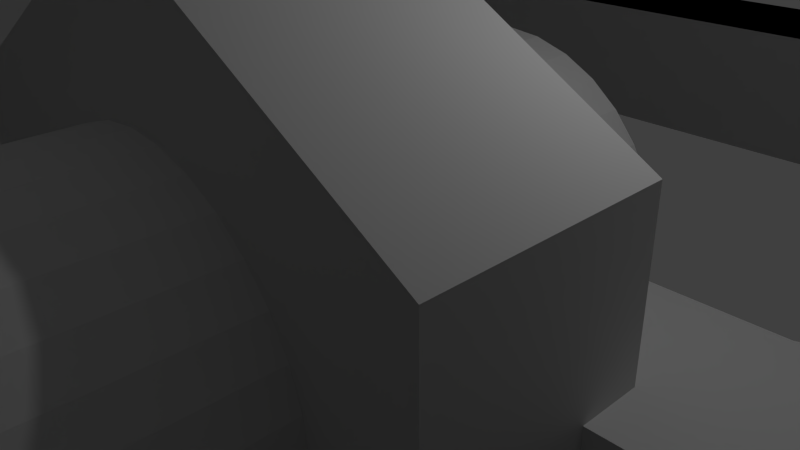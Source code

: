 # Source: octagon.blend  (saved by Blender 2.76.0; exported with 4.5.12 LTS)
import bpy
from mathutils import Matrix  # noqa: F401  (used for matrix-valued properties, if any)

bpy.ops.wm.read_factory_settings(use_empty=True)
scene = bpy.context.scene
scene.name = 'Scene'

# ---- collections
col_collection_1 = bpy.data.collections.new('Collection 1'); scene.collection.children.link(col_collection_1)

# ---- materials (node trees are filled in below, after node groups)
mat_material = bpy.data.materials.new('Material')
mat_material.alpha_threshold = 0.0
mat_material.use_transparent_shadow = False
mat_material.roughness = 0.5
mat_material.line_color = (0.0, 0.0, 0.0, 1.0)

# ---- material node trees

# ---- world
world_world = bpy.data.worlds.new('World'); scene.world = world_world
world_world.color = (0.05088, 0.05088, 0.05088)
world_world.use_sun_shadow = False
world_world.sun_shadow_jitter_overblur = 0.0
world_world.cycles.sampling_method = 'MANUAL'
world_world.cycles.sample_map_resolution = 256

# ---- cameras
cam_camera = bpy.data.cameras.new('Camera')
cam_camera.clip_end = 100.0
cam_camera.lens = 35.0
cam_camera.sensor_width = 32.0
cam_camera.sensor_height = 18.0
cam_camera.ortho_scale = 7.314
cam_camera.dof.focus_distance = 0.0
cam_camera.dof.aperture_fstop = 128.0

# ---- lights
light_lamp = bpy.data.lights.new('Lamp', 'POINT')
light_lamp.transmission_factor = 0.0
light_lamp.cutoff_distance = 30.0
light_lamp.energy = 100.0
light_lamp.shadow_buffer_clip_start = 1.001
light_lamp.shadow_soft_size = 0.1
light_lamp.shadow_maximum_resolution = 0.006
light_lamp.use_absolute_resolution = True
light_lamp.cycles.use_multiple_importance_sampling = False

# ---- meshes
me_cube_010 = bpy.data.meshes.new('Cube.010')
me_cube_010.from_pydata([(-1.0, -1.0, -1.0), (-1.0, -1.0, 1.0), (-1.0, 1.0, -1.0), (-1.0, 1.0, 1.0), (1.0, -1.0, -1.0), (1.0, -1.0, 1.0), (1.0, 1.0, -1.0), (1.0, 1.0, 1.0)], [], [(1, 3, 2, 0), (3, 7, 6, 2), (7, 5, 4, 6), (5, 1, 0, 4), (0, 2, 6, 4), (5, 7, 3, 1)])
me_cube_010.use_remesh_preserve_volume = False
me_cube_010.use_remesh_preserve_attributes = False
me_cube_010.use_mirror_vertex_groups = False
me_cube_010.update()
me_cube_009 = bpy.data.meshes.new('Cube.009')
me_cube_009.from_pydata([(-1.8, -2.0, -0.3), (-1.8, -4.768e-07, -0.3), (-1.8, -4.768e-07, -1.5), (-1.8, -2.0, -1.5), (-0.2, -2.0, -0.3), (-0.2, -2.0, -1.5), (-1.8, -2.0, 0.0), (-1.8, -4.768e-07, 0.0), (-0.2, -4.768e-07, -0.3), (-0.2, -4.768e-07, -1.5), (-0.76, -6.333, -0.3), (-1.24, -6.333, -0.3), (-0.2, -4.768e-07, 0.0), (-1.24, -9.667, -0.3), (-1.24, -9.667, 0.0), (-0.2, -2.0, 0.0), (-0.76, -9.667, -0.3), (-1.0, -6.333, -0.45), (-1.156, -6.333, -0.675), (-1.156, -6.333, -1.125), (-1.0, -6.333, -1.35), (-1.24, -6.333, -1.5), (-0.76, -9.667, 0.0), (-1.24, -9.667, -1.5), (-0.76, -9.667, -1.5), (-0.76, -6.333, -1.5), (-0.8441, -6.333, -1.125), (-0.8441, -6.333, -0.675), (-1.0, -8.333, -0.45), (-1.156, -8.333, -0.675), (-1.156, -8.333, -1.125), (-1.0, -8.333, -1.35), (-1.0, -9.667, -1.15), (-1.0, -9.667, -0.65), (-0.9805, -9.667, -0.6548), (-0.9617, -9.667, -0.669), (-0.9444, -9.667, -0.6921), (-0.9293, -9.667, -0.7232), (-0.9169, -9.667, -0.7611), (-0.9076, -9.667, -0.8043), (-0.9019, -9.667, -0.8512), (-0.9, -9.667, -0.9), (-0.9019, -9.667, -0.9488), (-0.9076, -9.667, -0.9957), (-0.9169, -9.667, -1.039), (-0.9293, -9.667, -1.077), (-0.9444, -9.667, -1.108), (-0.9617, -9.667, -1.131), (-0.9805, -9.667, -1.145), (-1.071, -9.667, -1.077), (-1.083, -9.667, -1.039), (-1.092, -9.667, -0.9957), (-1.098, -9.667, -0.9488), (-1.1, -9.667, -0.9), (-1.098, -9.667, -0.8512), (-1.092, -9.667, -0.8043), (-1.083, -9.667, -0.7611), (-1.071, -9.667, -0.7232), (-1.056, -9.667, -0.6921), (-1.038, -9.667, -0.669), (-1.02, -9.667, -0.6548), (-1.02, -9.667, -1.145), (-1.038, -9.667, -1.131), (-1.056, -9.667, -1.108), (-0.8441, -8.333, -0.675), (-0.8441, -8.333, -1.125), (-0.9019, -8.333, -0.9488), (-0.9, -8.333, -0.9), (-0.9019, -8.333, -0.8512), (-0.9076, -8.333, -0.8043), (-0.9169, -8.333, -0.7611), (-0.9293, -8.333, -0.7232), (-0.9444, -8.333, -0.6921), (-0.9617, -8.333, -0.669), (-0.9805, -8.333, -0.6548), (-1.0, -8.333, -0.65), (-1.02, -8.333, -0.6548), (-1.038, -8.333, -0.669), (-1.056, -8.333, -0.6921), (-1.071, -8.333, -0.7232), (-1.083, -8.333, -0.7611), (-1.092, -8.333, -0.8043), (-1.098, -8.333, -0.8512), (-1.1, -8.333, -0.9), (-1.071, -8.333, -1.077), (-1.056, -8.333, -1.108), (-1.038, -8.333, -1.131), (-1.02, -8.333, -1.145), (-1.0, -8.333, -1.15), (-0.9805, -8.333, -1.145), (-0.9617, -8.333, -1.131), (-0.9444, -8.333, -1.108), (-0.9293, -8.333, -1.077), (-0.9169, -8.333, -1.039), (-0.9076, -8.333, -0.9957), (-1.098, -8.333, -0.9488), (-1.092, -8.333, -0.9957), (-1.083, -8.333, -1.039)], [], [(0, 1, 2, 3), (4, 0, 3, 5), (1, 0, 6, 7), (1, 8, 9, 2), (3, 2, 9, 5), (8, 4, 5, 9), (0, 4, 10, 11), (8, 1, 7, 12), (6, 0, 13, 14), (15, 12, 7, 6), (4, 8, 12, 15), (13, 0, 11), (4, 16, 10), (17, 18, 19, 20, 21, 11, 10), (15, 6, 14, 22), (13, 16, 22, 14), (4, 15, 22, 16), (13, 11, 21, 23), (10, 16, 24, 25), (17, 10, 25, 21, 20, 26, 27), (18, 17, 28, 29), (19, 18, 29, 30), (20, 19, 30, 31), (32, 23, 24, 16, 33, 34, 35, 36, 37, 38, 39, 40, 41, 42, 43, 44, 45, 46, 47, 48), (49, 50, 51, 52, 53, 54, 55, 56, 57, 58, 59, 60, 33, 16, 13, 23, 32, 61, 62, 63), (21, 25, 24, 23), (17, 27, 64, 28), (26, 20, 31, 65), (27, 26, 65, 64), (66, 67, 68, 69, 70, 71, 72, 73, 74, 75, 76, 77, 78, 79, 80, 81, 82, 83, 29, 28, 64), (84, 85, 86, 87, 88, 89, 90, 91, 92, 93, 94, 66, 64, 65, 31, 30, 29, 83, 95, 96, 97), (75, 74, 34, 33), (76, 75, 33, 60), (74, 73, 35, 34), (77, 76, 60, 59), (73, 72, 36, 35), (78, 77, 59, 58), (72, 71, 37, 36), (79, 78, 58, 57), (71, 70, 38, 37), (80, 79, 57, 56), (70, 69, 39, 38), (81, 80, 56, 55), (69, 68, 40, 39), (82, 81, 55, 54), (68, 67, 41, 40), (83, 82, 54, 53), (67, 66, 42, 41), (95, 83, 53, 52), (66, 94, 43, 42), (96, 95, 52, 51), (94, 93, 44, 43), (97, 96, 51, 50), (93, 92, 45, 44), (84, 97, 50, 49), (92, 91, 46, 45), (85, 84, 49, 63), (91, 90, 47, 46), (86, 85, 63, 62), (90, 89, 48, 47), (87, 86, 62, 61), (89, 88, 32, 48), (88, 87, 61, 32)])
me_cube_009.use_remesh_preserve_volume = False
me_cube_009.use_remesh_preserve_attributes = False
me_cube_009.use_mirror_vertex_groups = False
me_cube_009.update()
me_cube_008 = bpy.data.meshes.new('Cube.008')
me_cube_008.from_pydata([(0.2, -2.0, -0.3), (0.2, 0.0, -0.3), (0.2, 0.0, -1.5), (0.2, -2.0, -1.5), (1.8, -2.0, -0.3), (1.8, -2.0, -1.5), (0.2, -2.0, 0.0), (0.2, 0.0, 0.0), (1.486, 9.537e-07, -0.3), (1.8, 9.537e-07, -0.3), (1.8, 9.537e-07, -1.5), (1.24, -6.333, -0.3), (0.76, -6.333, -0.3), (1.486, 9.537e-07, 0.0), (0.76, -9.667, -0.3), (0.76, -9.667, 0.0), (1.8, -2.0, 0.0), (1.8, -9.537e-07, 0.0), (1.754, -1.848, 0.0), (1.24, -9.667, -0.3), (1.0, -6.333, -0.45), (0.8441, -6.333, -0.675), (0.8441, -6.333, -1.125), (1.0, -6.333, -1.35), (0.76, -6.333, -1.5), (1.24, -9.667, 0.0), (0.76, -9.667, -1.5), (1.24, -9.667, -1.5), (1.24, -6.333, -1.5), (1.156, -6.333, -1.125), (1.156, -6.333, -0.675), (1.0, -8.333, -0.45), (0.8441, -8.333, -0.675), (0.8441, -8.333, -1.125), (1.0, -8.333, -1.35), (0.9293, -9.667, -1.077), (0.9169, -9.667, -1.039), (0.9076, -9.667, -0.9957), (0.9019, -9.667, -0.9488), (0.9, -9.667, -0.9), (0.9019, -9.667, -0.8512), (0.9076, -9.667, -0.8043), (0.9169, -9.667, -0.7611), (0.9293, -9.667, -0.7232), (0.9444, -9.667, -0.6921), (0.9617, -9.667, -0.669), (0.9805, -9.667, -0.6548), (1.0, -9.667, -0.65), (1.0, -9.667, -1.15), (0.9805, -9.667, -1.145), (0.9617, -9.667, -1.131), (0.9444, -9.667, -1.108), (1.02, -9.667, -0.6548), (1.038, -9.667, -0.669), (1.056, -9.667, -0.6921), (1.071, -9.667, -0.7232), (1.083, -9.667, -0.7611), (1.092, -9.667, -0.8043), (1.098, -9.667, -0.8512), (1.1, -9.667, -0.9), (1.098, -9.667, -0.9488), (1.092, -9.667, -0.9957), (1.083, -9.667, -1.039), (1.071, -9.667, -1.077), (1.056, -9.667, -1.108), (1.038, -9.667, -1.131), (1.02, -9.667, -1.145), (1.156, -8.333, -0.675), (1.156, -8.333, -1.125), (1.098, -8.333, -0.9488), (1.1, -8.333, -0.9), (1.098, -8.333, -0.8512), (1.092, -8.333, -0.8043), (1.083, -8.333, -0.7611), (1.071, -8.333, -0.7232), (1.056, -8.333, -0.6921), (1.038, -8.333, -0.669), (1.02, -8.333, -0.6548), (1.0, -8.333, -0.65), (0.9805, -8.333, -0.6548), (0.9617, -8.333, -0.669), (0.9444, -8.333, -0.6921), (0.9293, -8.333, -0.7232), (0.9169, -8.333, -0.7611), (0.9076, -8.333, -0.8043), (0.9019, -8.333, -0.8512), (0.9, -8.333, -0.9), (0.9293, -8.333, -1.077), (0.9444, -8.333, -1.108), (0.9617, -8.333, -1.131), (0.9805, -8.333, -1.145), (1.0, -8.333, -1.15), (1.02, -8.333, -1.145), (1.038, -8.333, -1.131), (1.056, -8.333, -1.108), (1.071, -8.333, -1.077), (1.083, -8.333, -1.039), (1.092, -8.333, -0.9957), (0.9019, -8.333, -0.9488), (0.9076, -8.333, -0.9957), (0.9169, -8.333, -1.039), (-1.358, 19.8, -0.3), (-1.273, 21.21, -1.5), (-1.358, 19.8, -1.5), (-0.2263, 0.9428, -0.3), (-0.2263, 0.9428, -1.5), (-1.358, 19.8, 0.0), (-1.273, 21.21, -0.3), (-1.051, 17.52, -0.3), (-0.1414, 2.357, -0.3), (-0.1414, 2.357, -1.5), (-0.8061, 4.478, -0.3), (-1.146, 10.14, -0.3), (-1.273, 21.21, 0.0), (-1.287, 7.778, -0.3), (-1.287, 7.778, 0.0), (-0.2263, 0.9428, 0.0), (-0.1414, 2.357, 0.0), (-1.051, 17.52, 0.0), (-1.319, 19.37, 0.0), (-0.9475, 2.121, -0.3), (-0.9758, 7.307, -0.45), (-1.086, 9.144, -0.675), (-1.086, 9.144, -1.125), (-0.9758, 7.307, -1.35), (-1.146, 10.14, -1.5), (-0.9475, 2.121, 0.0), (-1.287, 7.778, -1.5), (-0.9475, 2.121, -1.5), (-0.8061, 4.478, -1.5), (-0.8656, 5.47, -1.125), (-0.8656, 5.47, -0.675), (-1.061, 5.893, -0.45), (-1.171, 7.73, -0.675), (-1.171, 7.73, -1.125), (-1.061, 5.893, -1.35), (-1.167, 5.783, -1.077), (-1.176, 5.93, -1.039), (-1.183, 6.039, -0.9957), (-1.187, 6.106, -0.9488), (-1.188, 6.128, -0.9), (-1.187, 6.106, -0.8512), (-1.183, 6.039, -0.8043), (-1.176, 5.93, -0.7611), (-1.167, 5.783, -0.7232), (-1.157, 5.604, -0.6921), (-1.144, 5.401, -0.669), (-1.131, 5.18, -0.6548), (-1.117, 4.95, -0.65), (-1.117, 4.95, -1.15), (-1.131, 5.18, -1.145), (-1.144, 5.401, -1.131), (-1.157, 5.604, -1.108), (-1.103, 4.72, -0.6548), (-1.09, 4.499, -0.669), (-1.078, 4.295, -0.6921), (-1.067, 4.116, -0.7232), (-1.058, 3.97, -0.7611), (-1.052, 3.861, -0.8043), (-1.048, 3.794, -0.8512), (-1.047, 3.771, -0.9), (-1.048, 3.794, -0.9488), (-1.052, 3.861, -0.9957), (-1.058, 3.97, -1.039), (-1.067, 4.116, -1.077), (-1.078, 4.295, -1.108), (-1.09, 4.499, -1.131), (-1.103, 4.72, -1.145), (-0.9504, 4.055, -0.675), (-0.9504, 4.055, -1.125), (-0.9913, 4.737, -0.9488), (-0.9899, 4.714, -0.9), (-0.9913, 4.737, -0.8512), (-0.9953, 4.804, -0.8043), (-1.002, 4.913, -0.7611), (-1.011, 5.059, -0.7232), (-1.021, 5.238, -0.6921), (-1.034, 5.442, -0.669), (-1.047, 5.663, -0.6548), (-1.061, 5.893, -0.65), (-1.074, 6.122, -0.6548), (-1.088, 6.344, -0.669), (-1.1, 6.547, -0.6921), (-1.111, 6.726, -0.7232), (-1.119, 6.872, -0.7611), (-1.126, 6.981, -0.8043), (-1.13, 7.048, -0.8512), (-1.131, 7.071, -0.9), (-1.111, 6.726, -1.077), (-1.1, 6.547, -1.108), (-1.088, 6.344, -1.131), (-1.074, 6.122, -1.145), (-1.061, 5.893, -1.15), (-1.047, 5.663, -1.145), (-1.034, 5.442, -1.131), (-1.021, 5.238, -1.108), (-1.011, 5.059, -1.077), (-1.002, 4.913, -1.039), (-0.9953, 4.804, -0.9957), (-1.13, 7.048, -0.9488), (-1.126, 6.981, -0.9957), (-1.119, 6.872, -1.039)], [], [(0, 1, 2, 3), (4, 0, 3, 5), (0, 6, 116, 104), (3, 2, 10, 5), (0, 4, 11, 12), (6, 0, 14, 15), (14, 0, 12), (4, 19, 11), (20, 21, 22, 23, 24, 12, 11), (16, 6, 15, 25), (14, 19, 25, 15), (4, 16, 25, 19), (14, 12, 24, 26), (11, 19, 27, 28), (20, 11, 28, 24, 23, 29, 30), (21, 20, 31, 32), (22, 21, 32, 33), (23, 22, 33, 34), (35, 36, 37, 38, 39, 40, 41, 42, 43, 44, 45, 46, 47, 19, 14, 26, 48, 49, 50, 51), (24, 28, 27, 26), (48, 26, 27, 19, 47, 52, 53, 54, 55, 56, 57, 58, 59, 60, 61, 62, 63, 64, 65, 66), (20, 30, 67, 31), (29, 23, 34, 68), (30, 29, 68, 67), (69, 70, 71, 72, 73, 74, 75, 76, 77, 78, 79, 80, 81, 82, 83, 84, 85, 86, 32, 31, 67), (87, 88, 89, 90, 91, 92, 93, 94, 95, 96, 97, 69, 67, 68, 34, 33, 32, 86, 98, 99, 100), (88, 87, 35, 51), (87, 100, 36, 35), (100, 99, 37, 36), (99, 98, 38, 37), (98, 86, 39, 38), (86, 85, 40, 39), (85, 84, 41, 40), (84, 83, 42, 41), (83, 82, 43, 42), (82, 81, 44, 43), (81, 80, 45, 44), (80, 79, 46, 45), (79, 78, 47, 46), (91, 90, 49, 48), (90, 89, 50, 49), (89, 88, 51, 50), (92, 91, 48, 66), (78, 77, 52, 47), (77, 76, 53, 52), (76, 75, 54, 53), (75, 74, 55, 54), (74, 73, 56, 55), (73, 72, 57, 56), (72, 71, 58, 57), (71, 70, 59, 58), (70, 69, 60, 59), (69, 97, 61, 60), (97, 96, 62, 61), (96, 95, 63, 62), (95, 94, 64, 63), (94, 93, 65, 64), (93, 92, 66, 65), (104, 101, 103, 105), (103, 102, 110, 105), (109, 104, 105, 110), (101, 104, 111, 112), (106, 101, 114, 115), (7, 117, 116, 6), (114, 101, 112), (104, 120, 111), (121, 122, 123, 124, 125, 112, 111), (116, 106, 115, 126), (114, 120, 126, 115), (104, 116, 126, 120), (114, 112, 125, 127), (111, 120, 128, 129), (121, 111, 129, 125, 124, 130, 131), (122, 121, 132, 133), (123, 122, 133, 134), (124, 123, 134, 135), (136, 137, 138, 139, 140, 141, 142, 143, 144, 145, 146, 147, 148, 120, 114, 127, 149, 150, 151, 152), (125, 129, 128, 127), (149, 127, 128, 120, 148, 153, 154, 155, 156, 157, 158, 159, 160, 161, 162, 163, 164, 165, 166, 167), (121, 131, 168, 132), (130, 124, 135, 169), (131, 130, 169, 168), (170, 171, 172, 173, 174, 175, 176, 177, 178, 179, 180, 181, 182, 183, 184, 185, 186, 187, 133, 132, 168), (188, 189, 190, 191, 192, 193, 194, 195, 196, 197, 198, 170, 168, 169, 135, 134, 133, 187, 199, 200, 201), (189, 188, 136, 152), (188, 201, 137, 136), (201, 200, 138, 137), (200, 199, 139, 138), (199, 187, 140, 139), (187, 186, 141, 140), (186, 185, 142, 141), (185, 184, 143, 142), (184, 183, 144, 143), (183, 182, 145, 144), (182, 181, 146, 145), (181, 180, 147, 146), (180, 179, 148, 147), (192, 191, 150, 149), (191, 190, 151, 150), (190, 189, 152, 151), (193, 192, 149, 167), (179, 178, 153, 148), (178, 177, 154, 153), (177, 176, 155, 154), (176, 175, 156, 155), (175, 174, 157, 156), (174, 173, 158, 157), (173, 172, 159, 158), (172, 171, 160, 159), (171, 170, 161, 160), (170, 198, 162, 161), (198, 197, 163, 162), (197, 196, 164, 163), (196, 195, 165, 164), (195, 194, 166, 165), (194, 193, 167, 166), (118, 113, 119), (0, 104, 109, 1), (1, 109, 117, 7), (1, 8, 9, 10, 2), (9, 4, 5, 10), (8, 1, 7, 13), (4, 9, 17, 16), (17, 13, 18), (101, 107, 102, 103), (107, 101, 106, 113), (107, 108, 109, 110, 102), (116, 117, 118, 119, 113, 106), (109, 108, 118, 117), (17, 113, 118, 13), (113, 17, 9, 107), (107, 9, 8, 108), (13, 118, 108, 8), (16, 17, 18, 13, 7, 6)])
me_cube_008.use_remesh_preserve_volume = False
me_cube_008.use_remesh_preserve_attributes = False
me_cube_008.use_mirror_vertex_groups = False
me_cube_008.update()
me_cylinder_002 = bpy.data.meshes.new('Cylinder.002')
me_cylinder_002.from_pydata([(0.0, 4.5, -1.5), (0.0, 4.5, 1.5), (3.897, 2.25, -1.5), (3.897, 2.25, 1.5), (3.897, -2.25, -1.5), (3.897, -2.25, 1.5), (-3.934e-07, -4.5, -1.5), (-3.934e-07, -4.5, 1.5), (-3.897, -2.25, -1.5), (-3.897, -2.25, 1.5), (-3.897, 2.25, -1.5), (-3.897, 2.25, 1.5)], [], [(0, 1, 3, 2), (2, 3, 5, 4), (4, 5, 7, 6), (6, 7, 9, 8), (3, 1, 11, 9, 7, 5), (10, 11, 1, 0), (8, 9, 11, 10), (0, 2, 4, 6, 8, 10)])
me_cylinder_002.use_remesh_preserve_volume = False
me_cylinder_002.use_remesh_preserve_attributes = False
me_cylinder_002.use_mirror_vertex_groups = False
me_cylinder_002.update()
me_cylinder_001 = bpy.data.meshes.new('Cylinder.001')
me_cylinder_001.from_pydata([(0.0, 2.5, -15.0), (0.0, 2.5, 15.0), (0.4877, 2.452, -15.0), (0.4877, 2.452, 15.0), (0.9567, 2.31, -15.0), (0.9567, 2.31, 15.0), (1.389, 2.079, -15.0), (1.389, 2.079, 15.0), (1.768, 1.768, -15.0), (1.768, 1.768, 15.0), (2.079, 1.389, -15.0), (2.079, 1.389, 15.0), (2.31, 0.9567, -15.0), (2.31, 0.9567, 15.0), (2.452, 0.4877, -15.0), (2.452, 0.4877, 15.0), (2.5, 1.887e-07, -15.0), (2.5, 1.887e-07, 15.0), (2.452, -0.4877, -15.0), (2.452, -0.4877, 15.0), (2.31, -0.9567, -15.0), (2.31, -0.9567, 15.0), (2.079, -1.389, -15.0), (2.079, -1.389, 15.0), (1.768, -1.768, -15.0), (1.768, -1.768, 15.0), (1.389, -2.079, -15.0), (1.389, -2.079, 15.0), (0.9567, -2.31, -15.0), (0.9567, -2.31, 15.0), (0.4877, -2.452, -15.0), (0.4877, -2.452, 15.0), (-8.146e-07, -2.5, -15.0), (-8.146e-07, -2.5, 15.0), (-0.4877, -2.452, -15.0), (-0.4877, -2.452, 15.0), (-0.9567, -2.31, -15.0), (-0.9567, -2.31, 15.0), (-1.389, -2.079, -15.0), (-1.389, -2.079, 15.0), (-1.768, -1.768, -15.0), (-1.768, -1.768, 15.0), (-2.079, -1.389, -15.0), (-2.079, -1.389, 15.0), (-2.31, -0.9567, -15.0), (-2.31, -0.9567, 15.0), (-2.452, -0.4877, -15.0), (-2.452, -0.4877, 15.0), (-2.5, 2.414e-06, -15.0), (-2.5, 2.414e-06, 15.0), (-2.452, 0.4877, -15.0), (-2.452, 0.4877, 15.0), (-2.31, 0.9567, -15.0), (-2.31, 0.9567, 15.0), (-2.079, 1.389, -15.0), (-2.079, 1.389, 15.0), (-1.768, 1.768, -15.0), (-1.768, 1.768, 15.0), (-1.389, 2.079, -15.0), (-1.389, 2.079, 15.0), (-0.9567, 2.31, -15.0), (-0.9567, 2.31, 15.0), (-0.4877, 2.452, -15.0), (-0.4877, 2.452, 15.0)], [], [(0, 1, 3, 2), (2, 3, 5, 4), (4, 5, 7, 6), (6, 7, 9, 8), (8, 9, 11, 10), (10, 11, 13, 12), (12, 13, 15, 14), (14, 15, 17, 16), (16, 17, 19, 18), (18, 19, 21, 20), (20, 21, 23, 22), (22, 23, 25, 24), (24, 25, 27, 26), (26, 27, 29, 28), (28, 29, 31, 30), (30, 31, 33, 32), (32, 33, 35, 34), (34, 35, 37, 36), (36, 37, 39, 38), (38, 39, 41, 40), (40, 41, 43, 42), (42, 43, 45, 44), (44, 45, 47, 46), (46, 47, 49, 48), (48, 49, 51, 50), (50, 51, 53, 52), (52, 53, 55, 54), (54, 55, 57, 56), (56, 57, 59, 58), (58, 59, 61, 60), (3, 1, 63, 61, 59, 57, 55, 53, 51, 49, 47, 45, 43, 41, 39, 37, 35, 33, 31, 29, 27, 25, 23, 21, 19, 17, 15, 13, 11, 9, 7, 5), (62, 63, 1, 0), (60, 61, 63, 62), (0, 2, 4, 6, 8, 10, 12, 14, 16, 18, 20, 22, 24, 26, 28, 30, 32, 34, 36, 38, 40, 42, 44, 46, 48, 50, 52, 54, 56, 58, 60, 62)])
me_cylinder_001.use_remesh_preserve_volume = False
me_cylinder_001.use_remesh_preserve_attributes = False
me_cylinder_001.use_mirror_vertex_groups = False
me_cylinder_001.update()
me_cylinder = bpy.data.meshes.new('Cylinder')
me_cylinder.from_pydata([(0.0, 189.5, -2.5), (0.0, 189.5, 2.5), (134.0, 134.0, -2.5), (134.0, 134.0, 2.5), (189.5, -8.281e-06, -2.5), (189.5, -8.281e-06, 2.5), (134.0, -134.0, -2.5), (134.0, -134.0, 2.5), (-1.656e-05, -189.5, -2.5), (-1.656e-05, -189.5, 2.5), (-134.0, -134.0, -2.5), (-134.0, -134.0, 2.5), (-189.5, 2.259e-06, -2.5), (-189.5, 2.259e-06, 2.5), (-134.0, 134.0, -2.5), (-134.0, 134.0, 2.5)], [], [(0, 1, 3, 2), (2, 3, 5, 4), (4, 5, 7, 6), (6, 7, 9, 8), (8, 9, 11, 10), (10, 11, 13, 12), (3, 1, 15, 13, 11, 9, 7, 5), (14, 15, 1, 0), (12, 13, 15, 14), (0, 2, 4, 6, 8, 10, 12, 14)])
me_cylinder.use_remesh_preserve_volume = False
me_cylinder.use_remesh_preserve_attributes = False
me_cylinder.use_mirror_vertex_groups = False
me_cylinder.update()
me_cube_015 = bpy.data.meshes.new('Cube.015')
me_cube_015.from_pydata([(1.0, 1.0, -1.0), (1.0, -1.0, -1.0), (-1.0, -1.0, -1.0), (-1.0, 1.0, -1.0), (1.0, 1.0, 1.0), (1.0, -1.0, 1.0), (-1.0, -1.0, 1.0), (-1.0, 1.0, 1.0)], [], [(0, 1, 2, 3), (4, 7, 6, 5), (0, 4, 5, 1), (1, 5, 6, 2), (2, 6, 7, 3), (4, 0, 3, 7)])
me_cube_015.materials.append(mat_material)
me_cube_015.use_remesh_preserve_volume = False
me_cube_015.use_remesh_preserve_attributes = False
me_cube_015.use_mirror_vertex_groups = False
me_cube_015.update()
me_cube_014 = bpy.data.meshes.new('Cube.014')
me_cube_014.from_pydata([(1.0, 1.0, -1.0), (1.0, -1.0, -1.0), (-1.0, -1.0, -1.0), (-1.0, 1.0, -1.0), (1.0, 1.0, 1.0), (1.0, -1.0, 1.0), (-1.0, -1.0, 1.0), (-1.0, 1.0, 1.0)], [], [(0, 1, 2, 3), (4, 7, 6, 5), (0, 4, 5, 1), (1, 5, 6, 2), (2, 6, 7, 3), (4, 0, 3, 7)])
me_cube_014.materials.append(mat_material)
me_cube_014.use_remesh_preserve_volume = False
me_cube_014.use_remesh_preserve_attributes = False
me_cube_014.use_mirror_vertex_groups = False
me_cube_014.update()
me_cube_007 = bpy.data.meshes.new('Cube.007')
me_cube_007.from_pydata([(1.0, 1.0, -1.0), (1.0, -1.0, -1.0), (-1.0, -1.0, -1.0), (-1.0, 1.0, -1.0), (1.0, 1.0, 1.0), (1.0, -1.0, 1.0), (-1.0, -1.0, 1.0), (-1.0, 1.0, 1.0)], [], [(0, 1, 2, 3), (4, 7, 6, 5), (0, 4, 5, 1), (1, 5, 6, 2), (2, 6, 7, 3), (4, 0, 3, 7)])
me_cube_007.materials.append(mat_material)
me_cube_007.use_remesh_preserve_volume = False
me_cube_007.use_remesh_preserve_attributes = False
me_cube_007.use_mirror_vertex_groups = False
me_cube_007.update()
me_cube_006 = bpy.data.meshes.new('Cube.006')
me_cube_006.from_pydata([(1.0, 1.0, -1.0), (1.0, -1.0, -1.0), (-1.0, -1.0, -1.0), (-1.0, 1.0, -1.0), (1.0, 1.0, 1.0), (1.0, -1.0, 1.0), (-1.0, -1.0, 1.0), (-1.0, 1.0, 1.0)], [], [(0, 1, 2, 3), (4, 7, 6, 5), (0, 4, 5, 1), (1, 5, 6, 2), (2, 6, 7, 3), (4, 0, 3, 7)])
me_cube_006.materials.append(mat_material)
me_cube_006.use_remesh_preserve_volume = False
me_cube_006.use_remesh_preserve_attributes = False
me_cube_006.use_mirror_vertex_groups = False
me_cube_006.update()
me_cube_005 = bpy.data.meshes.new('Cube.005')
me_cube_005.from_pydata([(1.0, 1.0, -1.0), (1.0, -1.0, -1.0), (-1.0, -1.0, -1.0), (-1.0, 1.0, -1.0), (1.0, 1.0, 1.0), (1.0, -1.0, 1.0), (-1.0, -1.0, 1.0), (-1.0, 1.0, 1.0)], [], [(0, 1, 2, 3), (4, 7, 6, 5), (0, 4, 5, 1), (1, 5, 6, 2), (2, 6, 7, 3), (4, 0, 3, 7)])
me_cube_005.materials.append(mat_material)
me_cube_005.use_remesh_preserve_volume = False
me_cube_005.use_remesh_preserve_attributes = False
me_cube_005.use_mirror_vertex_groups = False
me_cube_005.update()
me_cube_004 = bpy.data.meshes.new('Cube.004')
me_cube_004.from_pydata([(1.0, 1.0, -1.0), (1.0, -1.0, -1.0), (-1.0, -1.0, -1.0), (-1.0, 1.0, -1.0), (1.0, 1.0, 1.0), (1.0, -1.0, 1.0), (-1.0, -1.0, 1.0), (-1.0, 1.0, 1.0)], [], [(0, 1, 2, 3), (4, 7, 6, 5), (0, 4, 5, 1), (1, 5, 6, 2), (2, 6, 7, 3), (4, 0, 3, 7)])
me_cube_004.materials.append(mat_material)
me_cube_004.use_remesh_preserve_volume = False
me_cube_004.use_remesh_preserve_attributes = False
me_cube_004.use_mirror_vertex_groups = False
me_cube_004.update()
me_cube_001 = bpy.data.meshes.new('Cube.001')
me_cube_001.from_pydata([(1.0, 1.0, -1.0), (1.0, -1.0, -1.0), (-1.0, -1.0, -1.0), (-1.0, 1.0, -1.0), (1.0, 1.0, 1.0), (1.0, -1.0, 1.0), (-1.0, -1.0, 1.0), (-1.0, 1.0, 1.0)], [], [(0, 1, 2, 3), (4, 7, 6, 5), (0, 4, 5, 1), (1, 5, 6, 2), (2, 6, 7, 3), (4, 0, 3, 7)])
me_cube_001.materials.append(mat_material)
me_cube_001.use_remesh_preserve_volume = False
me_cube_001.use_remesh_preserve_attributes = False
me_cube_001.use_mirror_vertex_groups = False
me_cube_001.update()
me_cube_000 = bpy.data.meshes.new('Cube.000')
me_cube_000.from_pydata([(1.0, 1.0, -1.0), (1.0, -1.0, -1.0), (-1.0, -1.0, -1.0), (-1.0, 1.0, -1.0), (1.0, 1.0, 1.0), (1.0, -1.0, 1.0), (-1.0, -1.0, 1.0), (-1.0, 1.0, 1.0)], [], [(0, 1, 2, 3), (4, 7, 6, 5), (0, 4, 5, 1), (1, 5, 6, 2), (2, 6, 7, 3), (4, 0, 3, 7)])
me_cube_000.materials.append(mat_material)
me_cube_000.use_remesh_preserve_volume = False
me_cube_000.use_remesh_preserve_attributes = False
me_cube_000.use_mirror_vertex_groups = False
me_cube_000.update()

# ---- objects
ob_cube = bpy.data.objects.new('Cube', me_cube_010)
ob_strut_orig = bpy.data.objects.new('Strut_orig', me_cube_009)
ob_strut = bpy.data.objects.new('Strut', me_cube_008)
ob_strutnut = bpy.data.objects.new('strutNut', me_cylinder_002)
ob_struthole = bpy.data.objects.new('strutHole', me_cylinder_001)
ob_cylinder_001 = bpy.data.objects.new('Cylinder.001', me_cylinder)
ob_side_007 = bpy.data.objects.new('Side.007', me_cube_015)
ob_side_006 = bpy.data.objects.new('Side.006', me_cube_014)
ob_side_005 = bpy.data.objects.new('Side.005', me_cube_007)
ob_side_004 = bpy.data.objects.new('Side.004', me_cube_006)
ob_side_003 = bpy.data.objects.new('Side.003', me_cube_005)
ob_side_002 = bpy.data.objects.new('Side.002', me_cube_004)
ob_side_001 = bpy.data.objects.new('Side.001', me_cube_001)
ob_side = bpy.data.objects.new('Side', me_cube_000)
ob_lamp = bpy.data.objects.new('Lamp', light_lamp)
ob_camera = bpy.data.objects.new('Camera', cam_camera)

# ---- transforms, parenting, visibility, modifiers, constraints
ob_cube.location = (0.0, 15.72, -1.5)
ob_cube.scale = (41.57, 1.5, 1.5)
ob_cube.hide_viewport = True
ob_cube.lineart.crease_threshold = 0.0
ob_strut_orig.location = (0.0, 0.0, 0.0)
ob_strut_orig.scale = (25.0, 1.5, 10.0)
ob_strut_orig.hide_viewport = True
ob_strut_orig.lineart.crease_threshold = 0.0
ob_strut.location = (0.0, 0.0, 0.0)
ob_strut.rotation_euler = (0.0, 0.0, 0.3927)
ob_strut.scale = (25.0, 1.5, 10.0)
ob_strut.lineart.crease_threshold = 0.0
ob_strutnut.location = (0.0, -1.5, 0.0)
ob_strutnut.rotation_euler = (1.571, 0.0, 0.0)
ob_strutnut.hide_viewport = True
ob_strutnut.lineart.crease_threshold = 0.0
ob_struthole.location = (0.0, -2.5, 0.0)
ob_struthole.rotation_euler = (1.571, 0.0, 0.0)
ob_struthole.scale = (1.0, 1.0, 0.3333)
ob_struthole.hide_viewport = True
ob_struthole.lineart.crease_threshold = 0.0
ob_cylinder_001.location = (0.0, 0.0, -177.0)
ob_cylinder_001.rotation_euler = (0.0, 0.0, 0.3927)
ob_cylinder_001.lineart.crease_threshold = 0.0
ob_side_007.location = (121.6, 121.6, 0.0)
ob_side_007.rotation_euler = (0.0, -0.0, 2.356)
ob_side_007.scale = (70.0, 2.5, 174.5)
ob_side_007.lock_rotations_4d = False
ob_side_007.empty_display_type = 'ARROWS'
ob_side_007.lineart.crease_threshold = 0.0
ob_side_006.location = (-121.6, -121.6, 0.0)
ob_side_006.rotation_euler = (0.0, -0.0, 2.356)
ob_side_006.scale = (70.0, 2.5, 174.5)
ob_side_006.lock_rotations_4d = False
ob_side_006.empty_display_type = 'ARROWS'
ob_side_006.lineart.crease_threshold = 0.0
ob_side_005.location = (121.6, -121.6, 0.0)
ob_side_005.rotation_euler = (0.0, -0.0, 3.927)
ob_side_005.scale = (70.0, 2.5, 174.5)
ob_side_005.lock_rotations_4d = False
ob_side_005.empty_display_type = 'ARROWS'
ob_side_005.lineart.crease_threshold = 0.0
ob_side_004.location = (-121.6, 121.6, 0.0)
ob_side_004.rotation_euler = (0.0, -0.0, 3.927)
ob_side_004.scale = (70.0, 2.5, 174.5)
ob_side_004.lock_rotations_4d = False
ob_side_004.empty_display_type = 'ARROWS'
ob_side_004.lineart.crease_threshold = 0.0
ob_side_003.location = (1.526e-05, 172.0, 0.0)
ob_side_003.rotation_euler = (0.0, -0.0, 3.142)
ob_side_003.scale = (70.0, 2.5, 174.5)
ob_side_003.lock_rotations_4d = False
ob_side_003.empty_display_type = 'ARROWS'
ob_side_003.lineart.crease_threshold = 0.0
ob_side_002.location = (-1.526e-05, -172.0, 0.0)
ob_side_002.rotation_euler = (0.0, -0.0, 3.142)
ob_side_002.scale = (70.0, 2.5, 174.5)
ob_side_002.lock_rotations_4d = False
ob_side_002.empty_display_type = 'ARROWS'
ob_side_002.lineart.crease_threshold = 0.0
ob_side_001.location = (-172.0, 0.0, 0.0)
ob_side_001.rotation_euler = (0.0, -0.0, 1.571)
ob_side_001.scale = (70.0, 2.5, 174.5)
ob_side_001.lock_rotations_4d = False
ob_side_001.empty_display_type = 'ARROWS'
ob_side_001.lineart.crease_threshold = 0.0
ob_side.location = (172.0, 0.0, 0.0)
ob_side.rotation_euler = (0.0, -0.0, 1.571)
ob_side.scale = (70.0, 2.5, 174.5)
ob_side.lock_rotations_4d = False
ob_side.empty_display_type = 'ARROWS'
ob_side.lineart.crease_threshold = 0.0
ob_lamp.location = (4.076, 1.005, 5.904)
ob_lamp.rotation_euler = (0.6503, 0.05522, 1.866)
ob_lamp.lock_rotations_4d = False
ob_lamp.empty_display_type = 'ARROWS'
ob_lamp.color = (0.0, 0.0, 0.0, 0.0)
ob_lamp.lineart.crease_threshold = 0.0
ob_camera.location = (7.481, -6.508, 5.344)
ob_camera.rotation_euler = (1.109, 0.01082, 0.8149)
ob_camera.lock_rotations_4d = False
ob_camera.empty_display_type = 'ARROWS'
ob_camera.color = (0.0, 0.0, 0.0, 0.0)
ob_camera.display_type = 'WIRE'
ob_camera.lineart.crease_threshold = 0.0

# ---- collection membership
col_collection_1.objects.link(ob_cube)
col_collection_1.objects.link(ob_strut_orig)
col_collection_1.objects.link(ob_strut)
col_collection_1.objects.link(ob_strutnut)
col_collection_1.objects.link(ob_struthole)
col_collection_1.objects.link(ob_cylinder_001)
col_collection_1.objects.link(ob_side_007)
col_collection_1.objects.link(ob_side_006)
col_collection_1.objects.link(ob_side_005)
col_collection_1.objects.link(ob_side_004)
col_collection_1.objects.link(ob_side_003)
col_collection_1.objects.link(ob_side_002)
col_collection_1.objects.link(ob_side_001)
col_collection_1.objects.link(ob_side)
col_collection_1.objects.link(ob_lamp)
col_collection_1.objects.link(ob_camera)

# ---- scene / render settings (as saved in the file)
scene.camera = ob_camera
scene.frame_start = 1; scene.frame_end = 250; scene.frame_set(1)
scene.render.engine = 'BLENDER_EEVEE_NEXT'
scene.render.resolution_percentage = 50
scene.render.dither_intensity = 0.0
scene.cycles.use_denoising = False
scene.cycles.samples = 10
scene.cycles.sampling_pattern = 'TABULATED_SOBOL'
scene.cycles.light_sampling_threshold = 0.0
scene.cycles.use_adaptive_sampling = False
scene.cycles.use_light_tree = False
scene.cycles.blur_glossy = 0.0
scene.cycles.pixel_filter_type = 'GAUSSIAN'
scene.cycles.sample_clamp_indirect = 0.0
scene.view_settings.view_transform = 'Standard'
bpy.context.view_layer.update()
